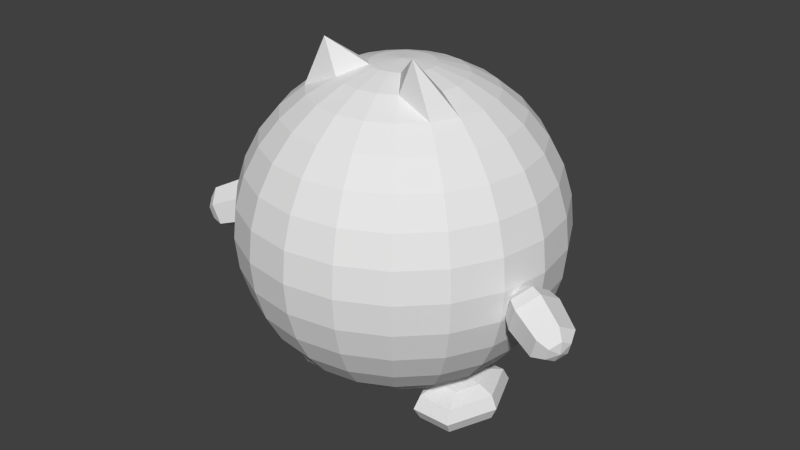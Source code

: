 # Source: Pokemon.blend  (saved by Blender 2.74.0; exported with 4.5.12 LTS)
import bpy
from mathutils import Matrix  # noqa: F401  (used for matrix-valued properties, if any)

bpy.ops.wm.read_factory_settings(use_empty=True)
scene = bpy.context.scene
scene.name = 'Scene'

# ---- collections
col_collection_1 = bpy.data.collections.new('Collection 1'); scene.collection.children.link(col_collection_1)

# ---- world
world_world = bpy.data.worlds.new('World'); scene.world = world_world
world_world.color = (0.05088, 0.05088, 0.05088)
world_world.use_sun_shadow = False
world_world.sun_shadow_jitter_overblur = 0.0
world_world.cycles.sampling_method = 'MANUAL'
world_world.cycles.sample_map_resolution = 256

# ---- meshes
me_sphere = bpy.data.meshes.new('Sphere')
me_sphere.from_pydata([(3.363e-07, 0.1951, 0.9808), (3.512e-07, 0.3827, 0.9239), (3.438e-07, 0.5556, 0.8315), (3.587e-07, 0.7071, 0.7071), (3.14e-07, 0.8315, 0.5556), (4.034e-07, 0.9239, 0.3827), (4.034e-07, 0.9808, 0.1951), (3.14e-07, 1.0, 7.55e-08), (3.736e-07, 0.9808, -0.1951), (3.438e-07, 0.9239, -0.3827), (3.14e-07, 0.8315, -0.5556), (3.587e-07, 0.7071, -0.7071), (3.289e-07, 0.5556, -0.8315), (3.289e-07, 0.3827, -0.9239), (3.326e-07, 0.1951, -0.9808), (0.06029, 0.1855, 0.9808), (0.1183, 0.364, 0.9239), (0.1717, 0.5284, 0.8315), (0.2185, 0.6725, 0.7071), (0.2569, 0.7908, 0.5556), (0.2855, 0.8787, 0.3827), (0.3031, 0.9328, 0.1951), (0.309, 0.9511, 7.55e-08), (0.3031, 0.9328, -0.1951), (0.2855, 0.8787, -0.3827), (0.2569, 0.7908, -0.5556), (0.2185, 0.6725, -0.7071), (0.1717, 0.5284, -0.8315), (0.1183, 0.364, -0.9239), (0.06029, 0.1855, -0.9808), (0.1147, 0.1578, 0.9808), (0.2249, 0.3096, 0.9239), (0.3266, 0.4495, 0.8315), (0.4156, 0.5721, 0.7071), (0.4887, 0.6727, 0.5556), (0.543, 0.7474, 0.3827), (0.5765, 0.7935, 0.1951), (0.5878, 0.809, 7.55e-08), (0.5765, 0.7935, -0.1951), (0.543, 0.7474, -0.3827), (0.4887, 0.6727, -0.5556), (0.4156, 0.5721, -0.7071), (0.3266, 0.4495, -0.8315), (0.2249, 0.3096, -0.9239), (0.1147, 0.1578, -0.9808), (3.258e-07, 0.0, -1.0), (0.1578, 0.1147, 0.9808), (0.3096, 0.2249, 0.9239), (0.4495, 0.3266, 0.8315), (0.5721, 0.4156, 0.7071), (0.6727, 0.4887, 0.5556), (0.7474, 0.543, 0.3827), (0.7935, 0.5765, 0.1951), (0.809, 0.5878, 7.55e-08), (0.7935, 0.5765, -0.1951), (0.7474, 0.543, -0.3827), (0.6727, 0.4887, -0.5556), (0.5721, 0.4156, -0.7071), (0.4495, 0.3266, -0.8315), (0.3096, 0.2249, -0.9239), (0.1578, 0.1147, -0.9808), (0.1855, 0.06029, 0.9808), (0.364, 0.1183, 0.9239), (0.5284, 0.1717, 0.8315), (0.6725, 0.2185, 0.7071), (0.7908, 0.2569, 0.5556), (0.8787, 0.2855, 0.3827), (0.9328, 0.3031, 0.1951), (0.9511, 0.309, 7.55e-08), (0.9328, 0.3031, -0.1951), (0.8787, 0.2855, -0.3827), (0.7908, 0.2569, -0.5556), (0.6725, 0.2185, -0.7071), (0.5284, 0.1717, -0.8315), (0.364, 0.1183, -0.9239), (0.1855, 0.06029, -0.9808), (0.1951, -1.479e-08, 0.9808), (0.3827, -5.577e-08, 0.9239), (0.5556, -6.322e-08, 0.8315), (0.7071, -3.618e-09, 0.7071), (0.8315, -3.618e-09, 0.5556), (0.9239, -1.852e-08, 0.3827), (0.9808, -4.832e-08, 0.1951), (1.0, 7.089e-08, 7.55e-08), (0.9808, -4.832e-08, -0.1951), (0.9239, 4.109e-08, -0.3827), (0.8315, -3.618e-09, -0.5556), (0.7071, -3.618e-09, -0.7071), (0.5556, -6.322e-08, -0.8315), (0.3827, -3.618e-09, -0.9239), (0.1951, 3.833e-09, -0.9808), (0.1855, -0.06029, 0.9808), (0.364, -0.1183, 0.9239), (0.5284, -0.1717, 0.8315), (0.6725, -0.2185, 0.7071), (0.7908, -0.2569, 0.5556), (0.8787, -0.2855, 0.3827), (0.9328, -0.3031, 0.1951), (0.9511, -0.309, 7.55e-08), (0.9328, -0.3031, -0.1951), (0.8787, -0.2855, -0.3827), (0.7908, -0.2569, -0.5556), (0.6725, -0.2185, -0.7071), (0.5284, -0.1717, -0.8315), (0.364, -0.1183, -0.9239), (0.1855, -0.06029, -0.9808), (0.1578, -0.1147, 0.9808), (0.3096, -0.3011, 1.138), (0.4495, -0.3266, 0.8315), (0.5721, -0.4156, 0.7071), (0.6727, -0.4887, 0.5556), (0.7474, -0.543, 0.3827), (0.7935, -0.5765, 0.1951), (0.809, -0.5878, 7.55e-08), (0.7935, -0.5765, -0.1951), (0.7474, -0.543, -0.3827), (0.6727, -0.4887, -0.5556), (0.5721, -0.4156, -0.7071), (0.4495, -0.3266, -0.8315), (0.3096, -0.2249, -0.9239), (0.1578, -0.1147, -0.9808), (0.1147, -0.1578, 0.9808), (0.2249, -0.3096, 0.9239), (0.3266, -0.4495, 0.8315), (0.4156, -0.5721, 0.7071), (0.4887, -0.6727, 0.5556), (0.543, -0.7474, 0.3827), (0.5765, -0.7935, 0.1951), (0.5878, -0.809, 7.55e-08), (0.5765, -0.7935, -0.1951), (0.543, -0.7474, -0.3827), (0.4887, -0.6727, -0.5556), (0.4156, -0.5721, -0.7071), (0.3266, -0.4495, -0.8315), (0.2249, -0.3096, -0.9239), (0.1147, -0.1578, -0.9808), (0.06029, -0.1855, 0.9808), (0.1183, -0.364, 0.9239), (0.1717, -0.5284, 0.8315), (0.2185, -0.6725, 0.7071), (0.2569, -0.7908, 0.5556), (0.2855, -0.8787, 0.3827), (0.3031, -0.9328, 0.1951), (0.309, -0.9511, 7.55e-08), (0.3031, -0.9328, -0.1951), (0.2855, -0.8787, -0.3827), (0.2569, -0.7908, -0.5556), (0.2185, -0.6725, -0.7071), (0.1717, -0.5284, -0.8315), (0.1183, -0.364, -0.9239), (0.06029, -0.1855, -0.9808), (3.14e-07, -0.1951, 0.9808), (2.693e-07, -0.3827, 0.9239), (2.991e-07, -0.5556, 0.8315), (3.438e-07, -0.7071, 0.7071), (3.438e-07, -0.8315, 0.5556), (2.842e-07, -0.9239, 0.3827), (1.948e-07, -0.9808, 0.1951), (3.736e-07, -1.0, 7.55e-08), (1.948e-07, -0.9808, -0.1951), (4.034e-07, -0.9239, -0.3827), (3.438e-07, -0.8315, -0.5556), (3.438e-07, -0.7071, -0.7071), (2.991e-07, -0.5556, -0.8315), (3.587e-07, -0.3827, -0.9239), (3.512e-07, -0.1951, -0.9808), (6.223e-08, -1.915e-07, 1.0), (0.3439, -1.064e-08, -0.914), (0.2505, -1.064e-08, -0.9568), (0.2505, -1.064e-08, -1.119), (0.3439, -1.064e-08, -1.166), (0.4077, 0.157, -0.914), (0.361, 0.272, -0.9568), (0.3439, 0.314, -1.041), (0.361, 0.272, -1.119), (0.4077, 0.157, -1.166), (0.4715, -5.806e-08, -0.8954), (0.5353, 0.157, -0.914), (0.582, 0.272, -0.9568), (0.5991, 0.314, -1.041), (0.582, 0.272, -1.119), (0.5353, 0.157, -1.166), (0.5991, -4.185e-08, -0.914), (0.6925, -5.806e-08, -0.9568), (0.7267, -5.806e-08, -1.041), (0.6925, -3.645e-08, -1.119), (0.5991, -4.725e-08, -1.166), (0.4715, -1.064e-08, -1.178), (0.5353, -0.157, -0.914), (0.582, -0.272, -0.9568), (0.5991, -0.314, -1.041), (0.582, -0.272, -1.119), (0.5353, -0.157, -1.166), (0.4077, -0.157, -0.914), (0.361, -0.272, -0.9568), (0.3439, -0.314, -1.041), (0.361, -0.272, -1.119), (0.4077, -0.157, -1.166), (0.2163, 8.243e-08, -1.041), (1.332, -0.3354, -0.1409), (1.3, -0.3201, -0.06722), (1.055, -0.2047, 0.02635), (0.9882, -0.1733, -0.009457), (1.349, -0.2679, -0.1783), (1.33, -0.2032, -0.132), (1.164, -0.1046, -0.05424), (1.085, -0.08786, -0.0384), (1.006, -0.1059, -0.04684), (1.327, -0.3329, -0.2226), (1.326, -0.2569, -0.253), (1.289, -0.1841, -0.2615), (1.117, -0.08256, -0.2038), (1.045, -0.06876, -0.1679), (0.9823, -0.09482, -0.1216), (1.285, -0.3133, -0.2904), (1.219, -0.2819, -0.3262), (1.035, -0.1955, -0.2785), (0.9738, -0.1666, -0.2327), (0.9414, -0.1513, -0.159), (0.9467, -0.1538, -0.0773), (1.268, -0.3808, -0.253), (1.188, -0.3988, -0.2615), (1.0, -0.3304, -0.2038), (0.9435, -0.2834, -0.1679), (0.9239, -0.2188, -0.1216), (1.291, -0.3918, -0.1783), (1.229, -0.4179, -0.132), (1.047, -0.3525, -0.05424), (0.984, -0.3025, -0.0384), (0.9473, -0.2298, -0.04684), (1.129, -0.2396, 0.02052)], [], [(11, 10, 25, 26), (9, 8, 23, 24), (7, 6, 21, 22), (5, 4, 19, 20), (3, 2, 17, 18), (14, 13, 28, 29), (1, 0, 15, 16), (12, 11, 26, 27), (10, 9, 24, 25), (8, 7, 22, 23), (6, 5, 20, 21), (4, 3, 18, 19), (2, 1, 16, 17), (13, 12, 27, 28), (26, 25, 40, 41), (24, 23, 38, 39), (22, 21, 36, 37), (20, 19, 34, 35), (18, 17, 32, 33), (29, 28, 43, 44), (16, 15, 30, 31), (27, 26, 41, 42), (25, 24, 39, 40), (23, 22, 37, 38), (21, 20, 35, 36), (19, 18, 33, 34), (17, 16, 31, 32), (28, 27, 42, 43), (41, 40, 56, 57), (39, 38, 54, 55), (37, 36, 52, 53), (35, 34, 50, 51), (33, 32, 48, 49), (44, 43, 59, 60), (31, 30, 46, 47), (42, 41, 57, 58), (40, 39, 55, 56), (38, 37, 53, 54), (36, 35, 51, 52), (34, 33, 49, 50), (32, 31, 47, 48), (43, 42, 58, 59), (57, 56, 71, 72), (55, 54, 69, 70), (53, 52, 67, 68), (51, 50, 65, 66), (49, 48, 63, 64), (60, 59, 74, 75), (47, 46, 61, 62), (58, 57, 72, 73), (56, 55, 70, 71), (54, 53, 68, 69), (52, 51, 66, 67), (50, 49, 64, 65), (48, 47, 62, 63), (59, 58, 73, 74), (72, 71, 86, 87), (70, 69, 84, 85), (68, 67, 82, 83), (66, 65, 80, 81), (64, 63, 78, 79), (75, 74, 89, 90), (62, 61, 76, 77), (73, 72, 87, 88), (71, 70, 85, 86), (69, 68, 83, 84), (67, 66, 81, 82), (65, 64, 79, 80), (63, 62, 77, 78), (74, 73, 88, 89), (87, 86, 101, 102), (85, 84, 99, 100), (83, 82, 97, 98), (81, 80, 95, 96), (79, 78, 93, 94), (90, 89, 104, 105), (77, 76, 91, 92), (88, 87, 102, 103), (86, 85, 100, 101), (84, 83, 98, 99), (82, 81, 96, 97), (80, 79, 94, 95), (78, 77, 92, 93), (89, 88, 103, 104), (102, 101, 116, 117), (100, 99, 114, 115), (98, 97, 112, 113), (96, 95, 110, 111), (94, 93, 108, 109), (105, 104, 119, 120), (92, 91, 106, 107), (103, 102, 117, 118), (101, 100, 115, 116), (99, 98, 113, 114), (97, 96, 111, 112), (95, 94, 109, 110), (93, 92, 107, 108), (104, 103, 118, 119), (117, 116, 131, 132), (115, 114, 129, 130), (113, 112, 127, 128), (111, 110, 125, 126), (109, 108, 123, 124), (120, 119, 134, 135), (107, 106, 121, 122), (118, 117, 132, 133), (116, 115, 130, 131), (114, 113, 128, 129), (112, 111, 126, 127), (110, 109, 124, 125), (108, 107, 122, 123), (119, 118, 133, 134), (132, 131, 146, 147), (130, 129, 144, 145), (128, 127, 142, 143), (126, 125, 140, 141), (124, 123, 138, 139), (135, 134, 149, 150), (122, 121, 136, 137), (133, 132, 147, 148), (131, 130, 145, 146), (129, 128, 143, 144), (127, 126, 141, 142), (125, 124, 139, 140), (123, 122, 137, 138), (134, 133, 148, 149), (147, 146, 161, 162), (145, 144, 159, 160), (143, 142, 157, 158), (141, 140, 155, 156), (139, 138, 153, 154), (150, 149, 164, 165), (137, 136, 151, 152), (148, 147, 162, 163), (146, 145, 160, 161), (144, 143, 158, 159), (142, 141, 156, 157), (140, 139, 154, 155), (138, 137, 152, 153), (149, 148, 163, 164), (0, 166, 15), (45, 14, 29), (15, 166, 30), (45, 29, 44), (30, 166, 46), (45, 44, 60), (46, 166, 61), (45, 60, 75), (61, 166, 76), (45, 75, 90), (76, 166, 91), (45, 90, 105), (91, 166, 106), (45, 105, 120), (106, 166, 121), (45, 120, 135), (121, 166, 136), (45, 135, 150), (136, 166, 151), (45, 150, 165), (170, 169, 174, 175), (168, 167, 171, 172), (175, 174, 180, 181), (174, 173, 179, 180), (173, 172, 178, 179), (172, 171, 177, 178), (181, 180, 185, 186), (180, 179, 184, 185), (179, 178, 183, 184), (178, 177, 182, 183), (186, 185, 191, 192), (185, 184, 190, 191), (184, 183, 189, 190), (183, 182, 188, 189), (192, 191, 196, 197), (191, 190, 195, 196), (190, 189, 194, 195), (189, 188, 193, 194), (187, 170, 175), (169, 198, 173, 174), (198, 168, 172, 173), (167, 176, 171), (187, 175, 181), (171, 176, 177), (187, 181, 186), (177, 176, 182), (187, 186, 192), (182, 176, 188), (187, 192, 197), (188, 176, 193), (187, 197, 170), (197, 196, 169, 170), (196, 195, 198, 169), (195, 194, 168, 198), (194, 193, 167, 168), (193, 176, 167), (202, 201, 206, 207), (200, 199, 203, 204), (207, 206, 212, 213), (206, 205, 211, 212), (205, 204, 210, 211), (204, 203, 209, 210), (213, 212, 217, 218), (212, 211, 216, 217), (211, 210, 215, 216), (210, 209, 214, 215), (218, 217, 223, 224), (217, 216, 222, 223), (216, 215, 221, 222), (215, 214, 220, 221), (224, 223, 228, 229), (223, 222, 227, 228), (222, 221, 226, 227), (221, 220, 225, 226), (219, 202, 207), (201, 230, 205, 206), (230, 200, 204, 205), (199, 208, 203), (219, 207, 213), (203, 208, 209), (219, 213, 218), (209, 208, 214), (219, 218, 224), (214, 208, 220), (219, 224, 229), (220, 208, 225), (219, 229, 202), (229, 228, 201, 202), (228, 227, 230, 201), (227, 226, 200, 230), (226, 225, 199, 200), (225, 208, 199)])
_uv = me_sphere.uv_layers.new(name='UVMap')
_uv.uv.foreach_set('vector', [0.7411, 0.1793, 0.7675, 0.2311, 0.6985, 0.2547, 0.6836, 0.2045, 0.788, 0.2856, 0.8021, 0.3422, 0.7177, 0.3551, 0.7098, 0.3049, 0.8092, 0.4003, 0.8092, 0.4593, 0.7231, 0.4563, 0.7221, 0.4055, 0.8019, 0.5183, 0.787, 0.5764, 0.714, 0.5595, 0.7204, 0.5076, 0.765, 0.6326, 0.7361, 0.686, 0.689, 0.665, 0.7036, 0.612, 0.6336, 0.04147, 0.6732, 0.08457, 0.6436, 0.1032, 0.6188, 0.05187, 0.7015, 0.7357, 0.6628, 0.7812, 0.6474, 0.7712, 0.6702, 0.7182, 0.7094, 0.1304, 0.7411, 0.1793, 0.6836, 0.2045, 0.6653, 0.1541, 0.7675, 0.2311, 0.788, 0.2856, 0.7098, 0.3049, 0.6985, 0.2547, 0.8021, 0.3422, 0.8092, 0.4003, 0.7221, 0.4055, 0.7177, 0.3551, 0.8092, 0.4593, 0.8019, 0.5183, 0.7204, 0.5076, 0.7231, 0.4563, 0.787, 0.5764, 0.765, 0.6326, 0.7036, 0.612, 0.714, 0.5595, 0.7361, 0.686, 0.7015, 0.7357, 0.6702, 0.7182, 0.689, 0.665, 0.6732, 0.08457, 0.7094, 0.1304, 0.6653, 0.1541, 0.6436, 0.1032, 0.6836, 0.2045, 0.6985, 0.2547, 0.6327, 0.267, 0.6266, 0.2174, 0.7098, 0.3049, 0.7177, 0.3551, 0.6416, 0.3628, 0.6377, 0.3153, 0.7221, 0.4055, 0.7231, 0.4563, 0.6463, 0.4572, 0.6445, 0.4099, 0.7204, 0.5076, 0.714, 0.5595, 0.6466, 0.5538, 0.647, 0.505, 0.7036, 0.612, 0.689, 0.665, 0.6417, 0.656, 0.6449, 0.604, 0.6188, 0.05187, 0.6436, 0.1032, 0.6111, 0.1129, 0.6018, 0.05737, 0.6702, 0.7182, 0.6474, 0.7712, 0.6301, 0.7663, 0.6368, 0.7101, 0.6653, 0.1541, 0.6836, 0.2045, 0.6266, 0.2174, 0.6194, 0.1662, 0.6985, 0.2547, 0.7098, 0.3049, 0.6377, 0.3153, 0.6327, 0.267, 0.7177, 0.3551, 0.7221, 0.4055, 0.6445, 0.4099, 0.6416, 0.3628, 0.7231, 0.4563, 0.7204, 0.5076, 0.647, 0.505, 0.6463, 0.4572, 0.714, 0.5595, 0.7036, 0.612, 0.6449, 0.604, 0.6466, 0.5538, 0.689, 0.665, 0.6702, 0.7182, 0.6368, 0.7101, 0.6417, 0.656, 0.6436, 0.1032, 0.6653, 0.1541, 0.6194, 0.1662, 0.6111, 0.1129, 0.6266, 0.2174, 0.6327, 0.267, 0.5676, 0.2702, 0.5693, 0.2199, 0.6377, 0.3153, 0.6416, 0.3628, 0.5678, 0.3668, 0.5671, 0.319, 0.6445, 0.4099, 0.6463, 0.4572, 0.5725, 0.4612, 0.5696, 0.414, 0.647, 0.505, 0.6466, 0.5538, 0.5814, 0.557, 0.5764, 0.5087, 0.6449, 0.604, 0.6417, 0.656, 0.5948, 0.6577, 0.5875, 0.6065, 0.6018, 0.05737, 0.6111, 0.1129, 0.5773, 0.1138, 0.584, 0.05768, 0.6368, 0.7101, 0.6301, 0.7663, 0.6123, 0.7666, 0.6031, 0.711, 0.6194, 0.1662, 0.6266, 0.2174, 0.5693, 0.2199, 0.5725, 0.1679, 0.6327, 0.267, 0.6377, 0.3153, 0.5671, 0.319, 0.5676, 0.2702, 0.6416, 0.3628, 0.6445, 0.4099, 0.5696, 0.414, 0.5678, 0.3668, 0.6463, 0.4572, 0.647, 0.505, 0.5764, 0.5087, 0.5725, 0.4612, 0.6466, 0.5538, 0.6449, 0.604, 0.5875, 0.6065, 0.5814, 0.557, 0.6417, 0.656, 0.6368, 0.7101, 0.6031, 0.711, 0.5948, 0.6577, 0.6111, 0.1129, 0.6194, 0.1662, 0.5725, 0.1679, 0.5773, 0.1138, 0.5693, 0.2199, 0.5676, 0.2702, 0.5001, 0.2645, 0.5105, 0.212, 0.5671, 0.319, 0.5678, 0.3668, 0.4911, 0.3676, 0.4937, 0.3163, 0.5696, 0.414, 0.5725, 0.4612, 0.4965, 0.4689, 0.492, 0.4184, 0.5764, 0.5087, 0.5814, 0.557, 0.5157, 0.5692, 0.5043, 0.5191, 0.5875, 0.6065, 0.5948, 0.6577, 0.5488, 0.6699, 0.5305, 0.6194, 0.584, 0.05768, 0.5773, 0.1138, 0.5439, 0.1058, 0.5667, 0.05275, 0.6031, 0.711, 0.6123, 0.7666, 0.5953, 0.7721, 0.5705, 0.7208, 0.5725, 0.1679, 0.5693, 0.2199, 0.5105, 0.212, 0.5251, 0.159, 0.5676, 0.2702, 0.5671, 0.319, 0.4937, 0.3163, 0.5001, 0.2645, 0.5678, 0.3668, 0.5696, 0.414, 0.492, 0.4184, 0.4911, 0.3676, 0.5725, 0.4612, 0.5764, 0.5087, 0.5043, 0.5191, 0.4965, 0.4689, 0.5814, 0.557, 0.5875, 0.6065, 0.5305, 0.6194, 0.5157, 0.5692, 0.5948, 0.6577, 0.6031, 0.711, 0.5705, 0.7208, 0.5488, 0.6699, 0.5773, 0.1138, 0.5725, 0.1679, 0.5251, 0.159, 0.5439, 0.1058, 0.5105, 0.212, 0.5001, 0.2645, 0.4271, 0.2476, 0.4492, 0.1913, 0.4937, 0.3163, 0.4911, 0.3676, 0.4049, 0.3647, 0.4123, 0.3057, 0.492, 0.4184, 0.4965, 0.4689, 0.4121, 0.4818, 0.4049, 0.4236, 0.5043, 0.5191, 0.5157, 0.5692, 0.4466, 0.5929, 0.4261, 0.5384, 0.5305, 0.6194, 0.5488, 0.6699, 0.5047, 0.6936, 0.4731, 0.6447, 0.5667, 0.05275, 0.5439, 0.1058, 0.5126, 0.0883, 0.5514, 0.04275, 0.5705, 0.7208, 0.5953, 0.7721, 0.5805, 0.7825, 0.5409, 0.7394, 0.5251, 0.159, 0.5105, 0.212, 0.4492, 0.1913, 0.478, 0.1379, 0.5001, 0.2645, 0.4937, 0.3163, 0.4123, 0.3057, 0.4271, 0.2476, 0.4911, 0.3676, 0.492, 0.4184, 0.4049, 0.4236, 0.4049, 0.3647, 0.4965, 0.4689, 0.5043, 0.5191, 0.4261, 0.5384, 0.4121, 0.4818, 0.5157, 0.5692, 0.5305, 0.6194, 0.4731, 0.6447, 0.4466, 0.5929, 0.5488, 0.6699, 0.5705, 0.7208, 0.5409, 0.7394, 0.5047, 0.6936, 0.5439, 0.1058, 0.5251, 0.159, 0.478, 0.1379, 0.5126, 0.0883, 0.3364, 0.1793, 0.3628, 0.2311, 0.2937, 0.2547, 0.2789, 0.2045, 0.3833, 0.2856, 0.3973, 0.3422, 0.313, 0.3551, 0.3051, 0.3049, 0.4045, 0.4003, 0.4045, 0.4593, 0.3184, 0.4563, 0.3174, 0.4055, 0.3971, 0.5183, 0.3823, 0.5764, 0.3093, 0.5595, 0.3157, 0.5076, 0.3603, 0.6326, 0.3314, 0.686, 0.2843, 0.665, 0.2989, 0.612, 0.2289, 0.04147, 0.2685, 0.08457, 0.2389, 0.1032, 0.2141, 0.05187, 0.2968, 0.7357, 0.2581, 0.7812, 0.2427, 0.7712, 0.2655, 0.7182, 0.3047, 0.1304, 0.3364, 0.1793, 0.2789, 0.2045, 0.2606, 0.1541, 0.3628, 0.2311, 0.3833, 0.2856, 0.3051, 0.3049, 0.2937, 0.2547, 0.3973, 0.3422, 0.4045, 0.4003, 0.3174, 0.4055, 0.313, 0.3551, 0.4045, 0.4593, 0.3971, 0.5183, 0.3157, 0.5076, 0.3184, 0.4563, 0.3823, 0.5764, 0.3603, 0.6326, 0.2989, 0.612, 0.3093, 0.5595, 0.3314, 0.686, 0.2968, 0.7357, 0.2655, 0.7182, 0.2843, 0.665, 0.2685, 0.08457, 0.3047, 0.1304, 0.2606, 0.1541, 0.2389, 0.1032, 0.2789, 0.2045, 0.2937, 0.2547, 0.228, 0.267, 0.2219, 0.2174, 0.3051, 0.3049, 0.313, 0.3551, 0.2369, 0.3628, 0.233, 0.3153, 0.3174, 0.4055, 0.3184, 0.4563, 0.2416, 0.4572, 0.2398, 0.4099, 0.3157, 0.5076, 0.3093, 0.5595, 0.2419, 0.5538, 0.2423, 0.505, 0.2989, 0.612, 0.2843, 0.665, 0.237, 0.656, 0.2401, 0.604, 0.2141, 0.05187, 0.2389, 0.1032, 0.2063, 0.1129, 0.1971, 0.05737, 0.2655, 0.7182, 0.2427, 0.7712, 0.2254, 0.7663, 0.2321, 0.7101, 0.2606, 0.1541, 0.2789, 0.2045, 0.2219, 0.2174, 0.2147, 0.1662, 0.2937, 0.2547, 0.3051, 0.3049, 0.233, 0.3153, 0.228, 0.267, 0.313, 0.3551, 0.3174, 0.4055, 0.2398, 0.4099, 0.2369, 0.3628, 0.3184, 0.4563, 0.3157, 0.5076, 0.2423, 0.505, 0.2416, 0.4572, 0.3093, 0.5595, 0.2989, 0.612, 0.2401, 0.604, 0.2419, 0.5538, 0.2843, 0.665, 0.2655, 0.7182, 0.2321, 0.7101, 0.237, 0.656, 0.2389, 0.1032, 0.2606, 0.1541, 0.2147, 0.1662, 0.2063, 0.1129, 0.2219, 0.2174, 0.228, 0.267, 0.1628, 0.2702, 0.1646, 0.2199, 0.233, 0.3153, 0.2369, 0.3628, 0.1631, 0.3668, 0.1624, 0.319, 0.2398, 0.4099, 0.2416, 0.4572, 0.1678, 0.4612, 0.1649, 0.414, 0.2423, 0.505, 0.2419, 0.5538, 0.1767, 0.557, 0.1717, 0.5087, 0.2401, 0.604, 0.237, 0.656, 0.19, 0.6577, 0.1828, 0.6065, 0.1971, 0.05737, 0.2063, 0.1129, 0.1726, 0.1138, 0.1793, 0.05768, 0.2321, 0.7101, 0.2254, 0.7663, 0.2076, 0.7666, 0.1984, 0.711, 0.2147, 0.1662, 0.2219, 0.2174, 0.1646, 0.2199, 0.1678, 0.1679, 0.228, 0.267, 0.233, 0.3153, 0.1624, 0.319, 0.1628, 0.2702, 0.2369, 0.3628, 0.2398, 0.4099, 0.1649, 0.414, 0.1631, 0.3668, 0.2416, 0.4572, 0.2423, 0.505, 0.1717, 0.5087, 0.1678, 0.4612, 0.2419, 0.5538, 0.2401, 0.604, 0.1828, 0.6065, 0.1767, 0.557, 0.237, 0.656, 0.2321, 0.7101, 0.1984, 0.711, 0.19, 0.6577, 0.2063, 0.1129, 0.2147, 0.1662, 0.1678, 0.1679, 0.1726, 0.1138, 0.1646, 0.2199, 0.1628, 0.2702, 0.09541, 0.2645, 0.1058, 0.212, 0.1624, 0.319, 0.1631, 0.3668, 0.08636, 0.3676, 0.089, 0.3163, 0.1649, 0.414, 0.1678, 0.4612, 0.09175, 0.4689, 0.08731, 0.4184, 0.1717, 0.5087, 0.1767, 0.557, 0.111, 0.5692, 0.09963, 0.5191, 0.1828, 0.6065, 0.19, 0.6577, 0.1441, 0.6699, 0.1258, 0.6194, 0.1793, 0.05768, 0.1726, 0.1138, 0.1392, 0.1058, 0.162, 0.05275, 0.1984, 0.711, 0.2076, 0.7666, 0.1906, 0.7721, 0.1658, 0.7208, 0.1678, 0.1679, 0.1646, 0.2199, 0.1058, 0.212, 0.1204, 0.159, 0.1628, 0.2702, 0.1624, 0.319, 0.089, 0.3163, 0.09541, 0.2645, 0.1631, 0.3668, 0.1649, 0.414, 0.08731, 0.4184, 0.08636, 0.3676, 0.1678, 0.4612, 0.1717, 0.5087, 0.09963, 0.5191, 0.09175, 0.4689, 0.1767, 0.557, 0.1828, 0.6065, 0.1258, 0.6194, 0.111, 0.5692, 0.19, 0.6577, 0.1984, 0.711, 0.1658, 0.7208, 0.1441, 0.6699, 0.1726, 0.1138, 0.1678, 0.1679, 0.1204, 0.159, 0.1392, 0.1058, 0.1058, 0.212, 0.09541, 0.2645, 0.02237, 0.2476, 0.04444, 0.1913, 0.089, 0.3163, 0.08636, 0.3676, 0.0001805, 0.3647, 0.007563, 0.3057, 0.08731, 0.4184, 0.09175, 0.4689, 0.007368, 0.4818, 0.0001802, 0.4236, 0.09963, 0.5191, 0.111, 0.5692, 0.04193, 0.5929, 0.02143, 0.5384, 0.1258, 0.6194, 0.1441, 0.6699, 0.1, 0.6936, 0.06835, 0.6447, 0.162, 0.05275, 0.1392, 0.1058, 0.1079, 0.0883, 0.1467, 0.04275, 0.1658, 0.7208, 0.1906, 0.7721, 0.1758, 0.7825, 0.1362, 0.7394, 0.1204, 0.159, 0.1058, 0.212, 0.04444, 0.1913, 0.07329, 0.1379, 0.09541, 0.2645, 0.089, 0.3163, 0.007563, 0.3057, 0.02237, 0.2476, 0.08636, 0.3676, 0.08731, 0.4184, 0.0001802, 0.4236, 0.0001805, 0.3647, 0.09175, 0.4689, 0.09963, 0.5191, 0.02143, 0.5384, 0.007368, 0.4818, 0.111, 0.5692, 0.1258, 0.6194, 0.06835, 0.6447, 0.04193, 0.5929, 0.1441, 0.6699, 0.1658, 0.7208, 0.1362, 0.7394, 0.1, 0.6936, 0.1392, 0.1058, 0.1204, 0.159, 0.07329, 0.1379, 0.1079, 0.0883, 0.6628, 0.7812, 0.6222, 0.8238, 0.6474, 0.7712, 0.592, 0.0001802, 0.6336, 0.04147, 0.6188, 0.05187, 0.6474, 0.7712, 0.6222, 0.8238, 0.6301, 0.7663, 0.592, 0.0001802, 0.6188, 0.05187, 0.6018, 0.05737, 0.6301, 0.7663, 0.6222, 0.8238, 0.6123, 0.7666, 0.592, 0.0001802, 0.6018, 0.05737, 0.584, 0.05768, 0.6123, 0.7666, 0.6222, 0.8238, 0.5953, 0.7721, 0.592, 0.0001802, 0.584, 0.05768, 0.5667, 0.05275, 0.5953, 0.7721, 0.6222, 0.8238, 0.5805, 0.7825, 0.592, 0.0001802, 0.5667, 0.05275, 0.5514, 0.04275, 0.2581, 0.7812, 0.2175, 0.8238, 0.2427, 0.7712, 0.1872, 0.0001802, 0.2289, 0.04147, 0.2141, 0.05187, 0.2427, 0.7712, 0.2175, 0.8238, 0.2254, 0.7663, 0.1872, 0.0001802, 0.2141, 0.05187, 0.1971, 0.05737, 0.2254, 0.7663, 0.2175, 0.8238, 0.2076, 0.7666, 0.1872, 0.0001802, 0.1971, 0.05737, 0.1793, 0.05768, 0.2076, 0.7666, 0.2175, 0.8238, 0.1906, 0.7721, 0.1872, 0.0001802, 0.1793, 0.05768, 0.162, 0.05275, 0.1906, 0.7721, 0.2175, 0.8238, 0.1758, 0.7825, 0.1872, 0.0001802, 0.162, 0.05275, 0.1467, 0.04275, 0.1109, 0.8678, 0.1107, 0.8403, 0.1744, 0.8699, 0.146, 0.883, 0.4926, 0.8753, 0.4612, 0.8755, 0.4421, 0.8407, 0.4576, 0.8119, 0.146, 0.883, 0.1744, 0.8699, 0.1765, 0.928, 0.147, 0.9144, 0.1744, 0.8699, 0.1996, 0.8568, 0.1996, 0.9413, 0.1765, 0.928, 0.4741, 0.7877, 0.4576, 0.8119, 0.3901, 0.8142, 0.3738, 0.7877, 0.4576, 0.8119, 0.4421, 0.8407, 0.4052, 0.8417, 0.3901, 0.8142, 0.147, 0.9144, 0.1765, 0.928, 0.1119, 0.958, 0.1117, 0.9306, 0.1765, 0.928, 0.1996, 0.9413, 0.1121, 0.987, 0.1119, 0.958, 0.3738, 0.7877, 0.3901, 0.8142, 0.356, 0.8767, 0.3194, 0.8769, 0.3901, 0.8142, 0.4052, 0.8417, 0.3874, 0.8764, 0.356, 0.8767, 0.1117, 0.9306, 0.1119, 0.958, 0.04825, 0.9285, 0.07663, 0.9154, 0.1119, 0.958, 0.1121, 0.987, 0.02308, 0.9415, 0.04825, 0.9285, 0.3194, 0.8769, 0.356, 0.8767, 0.391, 0.94, 0.3745, 0.9642, 0.356, 0.8767, 0.3874, 0.8764, 0.4065, 0.9112, 0.391, 0.94, 0.07663, 0.9154, 0.04825, 0.9285, 0.04613, 0.8704, 0.07566, 0.8839, 0.04825, 0.9285, 0.02308, 0.9415, 0.02308, 0.8571, 0.04613, 0.8704, 0.3745, 0.9642, 0.391, 0.94, 0.4586, 0.9377, 0.4748, 0.9642, 0.391, 0.94, 0.4065, 0.9112, 0.4434, 0.9102, 0.4586, 0.9377, 0.1113, 0.8992, 0.1109, 0.8678, 0.146, 0.883, 0.1107, 0.8403, 0.1106, 0.8113, 0.1996, 0.8568, 0.1744, 0.8699, 0.5293, 0.8751, 0.4926, 0.8753, 0.4576, 0.8119, 0.4741, 0.7877, 0.4612, 0.8755, 0.4243, 0.876, 0.4421, 0.8407, 0.1113, 0.8992, 0.146, 0.883, 0.147, 0.9144, 0.4421, 0.8407, 0.4243, 0.876, 0.4052, 0.8417, 0.1113, 0.8992, 0.147, 0.9144, 0.1117, 0.9306, 0.4052, 0.8417, 0.4243, 0.876, 0.3874, 0.8764, 0.1113, 0.8992, 0.1117, 0.9306, 0.07663, 0.9154, 0.3874, 0.8764, 0.4243, 0.876, 0.4065, 0.9112, 0.1113, 0.8992, 0.07663, 0.9154, 0.07566, 0.8839, 0.4065, 0.9112, 0.4243, 0.876, 0.4434, 0.9102, 0.1113, 0.8992, 0.07566, 0.8839, 0.1109, 0.8678, 0.07566, 0.8839, 0.04613, 0.8704, 0.1107, 0.8403, 0.1109, 0.8678, 0.04613, 0.8704, 0.02308, 0.8571, 0.1106, 0.8113, 0.1107, 0.8403, 0.4748, 0.9642, 0.4586, 0.9377, 0.4926, 0.8753, 0.5293, 0.8751, 0.4586, 0.9377, 0.4434, 0.9102, 0.4612, 0.8755, 0.4926, 0.8753, 0.4434, 0.9102, 0.4243, 0.876, 0.4612, 0.8755, 0.8618, 0.741, 0.84, 0.7248, 0.8739, 0.7082, 0.8794, 0.7264, 0.8354, 0.6304, 0.8583, 0.6096, 0.8789, 0.6253, 0.8739, 0.6449, 0.8794, 0.7264, 0.8739, 0.7082, 0.9033, 0.7069, 0.899, 0.7262, 0.8739, 0.7082, 0.8711, 0.6898, 0.9061, 0.6884, 0.9033, 0.7069, 0.8711, 0.6898, 0.8739, 0.6449, 0.9041, 0.6436, 0.9061, 0.6884, 0.8739, 0.6449, 0.8789, 0.6253, 0.8988, 0.625, 0.9041, 0.6436, 0.899, 0.7262, 0.9033, 0.7069, 0.9419, 0.7225, 0.9182, 0.741, 0.9033, 0.7069, 0.9061, 0.6884, 0.9527, 0.6948, 0.9419, 0.7225, 0.9061, 0.6884, 0.9041, 0.6436, 0.9387, 0.6266, 0.9527, 0.6948, 0.9041, 0.6436, 0.8988, 0.625, 0.9168, 0.6103, 0.9387, 0.6266, 0.8593, 0.9384, 0.8377, 0.9218, 0.872, 0.9055, 0.8773, 0.9239, 0.8377, 0.9218, 0.8256, 0.8968, 0.8693, 0.8869, 0.872, 0.9055, 0.8256, 0.8968, 0.8341, 0.8274, 0.8724, 0.8421, 0.8693, 0.8869, 0.8341, 0.8274, 0.8571, 0.8069, 0.8775, 0.8226, 0.8724, 0.8421, 0.8773, 0.9239, 0.872, 0.9055, 0.902, 0.9044, 0.897, 0.9238, 0.872, 0.9055, 0.8693, 0.8869, 0.9045, 0.8857, 0.902, 0.9044, 0.8693, 0.8869, 0.8724, 0.8421, 0.9025, 0.8409, 0.9045, 0.8857, 0.8724, 0.8421, 0.8775, 0.8226, 0.8973, 0.8225, 0.9025, 0.8409, 0.8894, 0.7491, 0.8618, 0.741, 0.8794, 0.7264, 0.84, 0.7248, 0.8276, 0.7001, 0.8711, 0.6898, 0.8739, 0.7082, 0.8276, 0.7001, 0.8354, 0.6304, 0.8739, 0.6449, 0.8711, 0.6898, 0.8583, 0.6096, 0.8887, 0.6016, 0.8789, 0.6253, 0.8894, 0.7491, 0.8794, 0.7264, 0.899, 0.7262, 0.8789, 0.6253, 0.8887, 0.6016, 0.8988, 0.625, 0.8894, 0.7491, 0.899, 0.7262, 0.9182, 0.741, 0.8988, 0.625, 0.8887, 0.6016, 0.9168, 0.6103, 0.8872, 0.9473, 0.8593, 0.9384, 0.8773, 0.9239, 0.8571, 0.8069, 0.8873, 0.7991, 0.8775, 0.8226, 0.8872, 0.9473, 0.8773, 0.9239, 0.897, 0.9238, 0.8775, 0.8226, 0.8873, 0.7991, 0.8973, 0.8225, 0.8872, 0.9473, 0.897, 0.9238, 0.9174, 0.9393, 0.897, 0.9238, 0.902, 0.9044, 0.9401, 0.9187, 0.9174, 0.9393, 0.902, 0.9044, 0.9045, 0.8857, 0.9504, 0.8916, 0.9401, 0.9187, 0.9045, 0.8857, 0.9025, 0.8409, 0.9367, 0.8242, 0.9504, 0.8916, 0.9025, 0.8409, 0.8973, 0.8225, 0.9152, 0.8079, 0.9367, 0.8242, 0.8973, 0.8225, 0.8873, 0.7991, 0.9152, 0.8079])
me_sphere.use_remesh_preserve_volume = False
me_sphere.use_remesh_preserve_attributes = False
me_sphere.use_mirror_vertex_groups = False
me_sphere.update()
arm_armature = bpy.data.armatures.new('Armature')  # bones are not reproduced

# ---- objects
ob_armature = bpy.data.objects.new('Armature', arm_armature)
ob_sphere = bpy.data.objects.new('Sphere', me_sphere)

# ---- transforms, parenting, visibility, modifiers, constraints
ob_armature.location = (0.0, 0.0, -0.789)
ob_armature.lineart.crease_threshold = 0.0
ob_sphere.parent = ob_armature
ob_sphere.matrix_parent_inverse = Matrix(((1.0, 0.0, 0.0, 0.0), (0.0, 1.0, 0.0, 0.0), (0.0, 0.0, 1.0, 0.789), (0.0, 0.0, 0.0, 1.0)))
ob_sphere.location = (0.0, 0.0, 0.0)
ob_sphere.lineart.crease_threshold = 0.0
_vg = ob_sphere.vertex_groups.new(name='Bone')
for _i, _w in zip([0, 1, 2, 3, 4, 5, 6, 7, 8, 9, 10, 11, 12, 13, 14, 15, 16, 17, 18, 19, 20, 21, 22, 23, 24, 25, 26, 27, 28, 29, 30, 31, 32, 33, 34, 35, 36, 37, 38, 39, 40, 41, 42, 43, 44, 45, 46, 47, 48, 49, 50, 51, 52, 53, 54, 55, 56, 57, 58, 59, 60, 61, 62, 63, 64, 65, 66, 67, 68, 69, 70, 71, 72, 73, 74, 75, 76, 77, 78, 79, 80, 81, 82, 83, 84, 85, 86, 87, 88, 91, 92, 93, 94, 95, 96, 97, 98, 99, 100, 101, 102, 103, 104, 106, 107, 108, 109, 110, 111, 112, 113, 114, 115, 116, 117, 118, 119, 120, 121, 122, 123, 124, 125, 126, 127, 128, 129, 130, 131, 132, 133, 134, 135, 136, 137, 138, 139, 140, 141, 142, 143, 144, 145, 146, 147, 148, 149, 150, 151, 152, 153, 154, 155, 156, 157, 158, 159, 160, 161, 162, 163, 164, 165, 166], [0.2973, 0.2978, 0.3009, 0.3175, 0.3554, 0.436, 0.5102, 0.5671, 0.606, 0.6241, 0.616, 0.5727, 0.4799, 0.3347, 0.1063, 0.2953, 0.2892, 0.2764, 0.2766, 0.2771, 0.3362, 0.4531, 0.5288, 0.5846, 0.6131, 0.6077, 0.5551, 0.423, 0.245, 0.08732, 0.2891, 0.2648, 0.2007, 0.1815, 0.1858, 0.2181, 0.2763, 0.3545, 0.4732, 0.5373, 0.547, 0.489, 0.3278, 0.1774, 0.06452, 0.0128, 0.28, 0.232, 0.1497, 0.1202, 0.1152, 0.1295, 0.1627, 0.2176, 0.3009, 0.4183, 0.4516, 0.3818, 0.2728, 0.125, 0.03514, 0.2698, 0.1773, 0.1115, 0.0797, 0.06748, 0.0697, 0.08722, 0.1263, 0.1904, 0.2847, 0.354, 0.3024, 0.2188, 0.0858, 0.0003496, 0.2627, 0.1544, 0.09191, 0.05857, 0.03429, 0.02476, 0.04431, 0.09888, 0.1604, 0.2207, 0.2596, 0.2471, 0.1786, 0.2599, 0.1542, 0.09093, 0.05562, 0.02603, 0.01074, 0.0113, 0.04253, 0.1389, 0.2127, 0.2592, 0.2534, 0.1946, 0.07615, 0.2603, 0.2201, 0.1032, 0.06886, 0.0553, 0.05533, 0.06906, 0.1034, 0.1723, 0.2753, 0.3563, 0.3192, 0.237, 0.1102, 0.0272, 0.2615, 0.1838, 0.1231, 0.09572, 0.08966, 0.1016, 0.1324, 0.1869, 0.2745, 0.4025, 0.4555, 0.428, 0.2903, 0.1578, 0.05861, 0.2683, 0.2282, 0.1611, 0.1384, 0.1378, 0.1632, 0.2145, 0.2919, 0.4165, 0.4922, 0.5208, 0.4939, 0.3839, 0.2196, 0.07993, 0.2706, 0.2442, 0.2156, 0.2031, 0.1935, 0.2334, 0.3205, 0.3945, 0.4622, 0.5091, 0.5265, 0.5047, 0.4299, 0.2988, 0.09845, 0.2898]): _vg.add([_i], _w, 'REPLACE')
_vg = ob_sphere.vertex_groups.new(name='Bone_L.002')
for _i, _w in zip([0, 1, 2, 3, 4, 5, 6, 7, 8, 9, 10, 11, 12, 13, 15, 16, 17, 18, 19, 20, 21, 22, 23, 24, 25, 26, 27, 28, 30, 31, 32, 33, 34, 35, 36, 37, 38, 39, 40, 41, 42, 43, 46, 47, 48, 49, 50, 51, 52, 53, 54, 55, 56, 57, 58, 59, 61, 62, 63, 64, 65, 66, 67, 68, 69, 70, 71, 72, 73, 74, 76, 77, 78, 79, 80, 81, 82, 83, 84, 85, 86, 87, 88, 91, 92, 93, 94, 95, 96, 97, 98, 99, 100, 101, 102, 103, 104, 106, 107, 108, 109, 110, 111, 112, 113, 114, 115, 116, 117, 118, 119, 121, 122, 123, 124, 125, 126, 127, 128, 129, 130, 131, 132, 133, 134, 136, 137, 138, 139, 140, 141, 142, 143, 144, 145, 146, 147, 148, 149, 151, 152, 153, 154, 155, 156, 157, 158, 159, 160, 161, 162, 163, 164, 165, 166, 201, 202, 206, 207, 212, 213, 218, 219, 223, 224, 228, 229], [0.4129, 0.4228, 0.4401, 0.451, 0.4537, 0.4215, 0.3675, 0.3121, 0.2589, 0.2098, 0.1651, 0.1239, 0.08423, 0.04858, 0.4159, 0.4363, 0.4793, 0.5126, 0.579, 0.5519, 0.4467, 0.3674, 0.2938, 0.2306, 0.1771, 0.1304, 0.08338, 0.0461, 0.4274, 0.4824, 0.6267, 0.6892, 0.7173, 0.7005, 0.6438, 0.5543, 0.4108, 0.3038, 0.2241, 0.163, 0.1061, 0.05064, 0.4447, 0.5455, 0.7205, 0.7927, 0.82, 0.8135, 0.7756, 0.7026, 0.5849, 0.4121, 0.2956, 0.222, 0.142, 0.05248, 0.4643, 0.6529, 0.7896, 0.8586, 0.8892, 0.8922, 0.8673, 0.8037, 0.6934, 0.5215, 0.3668, 0.2701, 0.166, 0.04728, 0.4776, 0.6967, 0.8238, 0.8923, 0.9265, 0.9372, 0.9198, 0.8252, 0.7031, 0.5647, 0.4273, 0.3027, 0.175, 0.4827, 0.6955, 0.8233, 0.8953, 0.9315, 0.9476, 0.9475, 0.9174, 0.7411, 0.5814, 0.4352, 0.3076, 0.1851, 0.05602, 0.4814, 0.5618, 0.798, 0.8697, 0.9013, 0.9079, 0.8903, 0.8368, 0.7216, 0.5417, 0.3784, 0.2751, 0.1715, 0.06357, 0.4786, 0.6346, 0.7582, 0.8179, 0.8401, 0.8348, 0.8015, 0.7324, 0.614, 0.4355, 0.3095, 0.2171, 0.137, 0.06482, 0.4647, 0.5451, 0.6805, 0.7298, 0.7428, 0.728, 0.6843, 0.6023, 0.4588, 0.3466, 0.2577, 0.1841, 0.1144, 0.06472, 0.4601, 0.5122, 0.568, 0.5872, 0.5902, 0.5693, 0.5287, 0.4684, 0.3919, 0.3157, 0.2452, 0.1807, 0.1203, 0.069, 0.00463, 0.423, 0.04708, 0.1433, 0.03608, 0.132, 0.009843, 0.1004, 0.07711, 0.8705, 0.008626, 0.09775, 0.03491, 0.1297]): _vg.add([_i], _w, 'REPLACE')
_vg = ob_sphere.vertex_groups.new(name='Bone_L.003')
for _i, _w in zip([199, 200, 201, 202, 203, 204, 205, 206, 207, 208, 209, 210, 211, 212, 213, 214, 215, 216, 217, 218, 219, 220, 221, 222, 223, 224, 225, 226, 227, 228, 229, 230], [0.9992, 0.9977, 0.9515, 0.8567, 0.9994, 0.9981, 0.9861, 0.957, 0.868, 1.0, 0.9996, 0.9988, 0.991, 0.9701, 0.8996, 0.9997, 0.9991, 0.9936, 0.9781, 0.9229, 0.1295, 0.9996, 0.9988, 0.9911, 0.9707, 0.9023, 0.9993, 0.9981, 0.9862, 0.9575, 0.8703, 0.9838]): _vg.add([_i], _w, 'REPLACE')
_vg = ob_sphere.vertex_groups.new(name='Bone_R.002')
for _i, _w in zip([0, 1, 2, 3, 4, 5, 6, 7, 8, 15, 16, 17, 18, 19, 20, 21, 22, 23, 30, 31, 32, 33, 34, 35, 36, 37, 46, 47, 48, 49, 50, 51, 61, 62, 63, 64, 65, 76, 77, 78, 79, 91, 92, 93, 94, 106, 107, 108, 109, 110, 121, 122, 123, 124, 125, 126, 127, 136, 137, 138, 139, 140, 141, 142, 143, 144, 151, 152, 153, 154, 155, 156, 157, 158, 159, 160, 166], [0.2884, 0.2766, 0.2534, 0.2205, 0.171, 0.1088, 0.07172, 0.04648, 0.01538, 0.2875, 0.2721, 0.2394, 0.2012, 0.1252, 0.08155, 0.05459, 0.02437, 0.001083, 0.2823, 0.2504, 0.1674, 0.1195, 0.07996, 0.05393, 0.02418, 0.001982, 0.2742, 0.2203, 0.125, 0.07859, 0.05047, 0.01648, 0.2648, 0.1676, 0.09484, 0.05497, 0.01466, 0.2585, 0.1469, 0.08085, 0.03788, 0.2563, 0.1484, 0.08263, 0.03875, 0.2572, 0.2164, 0.09511, 0.0554, 0.018, 0.2586, 0.1791, 0.1139, 0.07816, 0.05678, 0.03358, 0.01105, 0.2656, 0.2241, 0.1526, 0.1214, 0.1018, 0.08107, 0.0585, 0.0326, 0.007782, 0.2679, 0.2406, 0.2103, 0.198, 0.1952, 0.164, 0.1009, 0.06459, 0.03441, 0.005435, 0.2863]): _vg.add([_i], _w, 'REPLACE')
_vg = ob_sphere.vertex_groups.new(name='Bone_R.003')
_vg = ob_sphere.vertex_groups.new(name='Bone_L')
for _i, _w in zip([5, 6, 7, 8, 9, 10, 11, 12, 13, 14, 20, 21, 22, 23, 24, 25, 26, 27, 28, 29, 36, 37, 38, 39, 40, 41, 42, 43, 44, 45, 52, 53, 54, 55, 56, 57, 58, 59, 60, 67, 68, 69, 70, 71, 72, 73, 74, 75, 83, 84, 85, 86, 87, 88, 89, 90, 98, 99, 100, 101, 102, 103, 104, 105, 113, 114, 115, 116, 117, 118, 119, 120, 127, 128, 129, 130, 131, 132, 133, 134, 135, 142, 143, 144, 145, 146, 147, 148, 149, 150, 156, 157, 158, 159, 160, 161, 162, 163, 164, 165], [0.006076, 0.03365, 0.05962, 0.08344, 0.1162, 0.1627, 0.2308, 0.3338, 0.5051, 0.6431, 0.001064, 0.02671, 0.05575, 0.07994, 0.1145, 0.1652, 0.2419, 0.3571, 0.6112, 0.7343, 0.02404, 0.05646, 0.08468, 0.1265, 0.1905, 0.2968, 0.4945, 0.7052, 0.8084, 0.4384, 0.01957, 0.05704, 0.09199, 0.1451, 0.2233, 0.3573, 0.5381, 0.7801, 0.8695, 0.01042, 0.05603, 0.1003, 0.1731, 0.2549, 0.3972, 0.5823, 0.8392, 0.9156, 0.06453, 0.1211, 0.1947, 0.2892, 0.4231, 0.621, 0.9943, 0.9387, 0.01074, 0.1058, 0.1854, 0.2798, 0.4083, 0.5877, 0.8423, 0.9179, 0.03902, 0.08793, 0.1584, 0.2355, 0.3668, 0.5452, 0.7856, 0.8749, 0.01149, 0.05049, 0.0823, 0.1299, 0.1965, 0.3038, 0.5022, 0.7138, 0.8185, 0.02189, 0.05418, 0.0802, 0.1172, 0.1702, 0.2491, 0.3663, 0.6246, 0.7516, 0.005599, 0.03288, 0.05989, 0.08509, 0.12, 0.1692, 0.2407, 0.3484, 0.5268, 0.6717]): _vg.add([_i], _w, 'REPLACE')
_vg = ob_sphere.vertex_groups.new(name='Bone_L.001')
_vg.add([167, 168, 169, 170, 171, 172, 173, 174, 175, 176, 177, 178, 179, 180, 181, 182, 183, 184, 185, 186, 187, 188, 189, 190, 191, 192, 193, 194, 195, 196, 197, 198], 1.0, 'REPLACE')
_vg = ob_sphere.vertex_groups.new(name='Bone_R')
for _i, _w in zip([9, 10, 11, 12, 13, 14, 25, 26, 27, 28, 29, 40, 41, 42, 43, 44, 45, 57, 58, 59, 60, 72, 73, 74, 75, 90, 102, 103, 105, 117, 118, 119, 120, 131, 132, 133, 134, 135, 146, 147, 148, 149, 150, 160, 161, 162, 163, 164, 165], [0.005613, 0.03297, 0.06329, 0.09666, 0.1082, 0.2297, 0.02631, 0.06486, 0.1321, 0.0934, 0.1593, 0.008378, 0.03972, 0.06769, 0.06475, 0.1104, 0.521, 0.01657, 0.03657, 0.03175, 0.07448, 0.0007921, 0.008992, 0.0004689, 0.04895, 0.02732, 0.001475, 0.008312, 0.04563, 0.01624, 0.03477, 0.02794, 0.0702, 0.007824, 0.03847, 0.06624, 0.06142, 0.1017, 0.02541, 0.06406, 0.1303, 0.08845, 0.1434, 0.005038, 0.03233, 0.0627, 0.095, 0.1022, 0.2014]): _vg.add([_i], _w, 'REPLACE')
_vg = ob_sphere.vertex_groups.new(name='Bone_R.001')
_m = ob_sphere.modifiers.new('Mirror', 'MIRROR')
_m = ob_sphere.modifiers.new('Armature', 'ARMATURE')
_m.object = ob_armature

# ---- collection membership
col_collection_1.objects.link(ob_armature)
col_collection_1.objects.link(ob_sphere)

# ---- scene / render settings (as saved in the file)
scene.frame_start = 1; scene.frame_end = 36; scene.frame_set(23)
scene.render.engine = 'BLENDER_EEVEE_NEXT'
scene.render.resolution_percentage = 50
scene.render.dither_intensity = 0.0
scene.cycles.use_denoising = False
scene.cycles.samples = 10
scene.cycles.sampling_pattern = 'TABULATED_SOBOL'
scene.cycles.light_sampling_threshold = 0.0
scene.cycles.use_adaptive_sampling = False
scene.cycles.use_light_tree = False
scene.cycles.blur_glossy = 0.0
scene.cycles.pixel_filter_type = 'GAUSSIAN'
scene.cycles.sample_clamp_indirect = 0.0
scene.view_settings.view_transform = 'Standard'
bpy.context.view_layer.update()

# ---- added for rendering (the .blend has no active camera and no usable light): camera, sun
cam_auto = bpy.data.cameras.new('AutoCamera')
cam_auto.lens = 50.0
cam_auto.sensor_width = 36.0
cam_auto.clip_end = 1000.0
ob_auto_camera = bpy.data.objects.new('AutoCamera', cam_auto)
scene.collection.objects.link(ob_auto_camera)
ob_auto_camera.location = (3.75353, -4.533, 2.9759)
ob_auto_camera.rotation_euler = (1.09748, -7.21219e-08, 0.694738)
scene.camera = ob_auto_camera
light_auto_sun = bpy.data.lights.new('AutoSun', 'SUN')
light_auto_sun.energy = 3.0
light_auto_sun.angle = 0.0523599
ob_auto_sun = bpy.data.objects.new('AutoSun', light_auto_sun)
scene.collection.objects.link(ob_auto_sun)
ob_auto_sun.rotation_euler = (0.872665, 0.174533, 0.523599)
bpy.context.view_layer.update()
